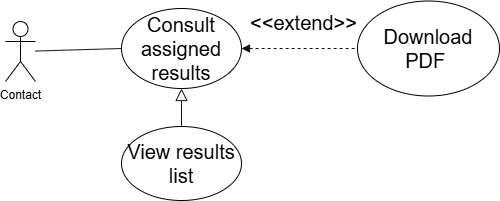

The diagram above was exported from draw.io. Its source (the exported page's mxGraphModel, read from the mxfile embedded in the PNG):
<mxGraphModel dx="1030" dy="567" grid="0" gridSize="10" guides="1" tooltips="1" connect="1" arrows="1" fold="1" page="1" pageScale="1" pageWidth="850" pageHeight="1100" background="light-dark(#FFFFFF,#FFFFFF)" math="0" shadow="0">
  <root>
    <mxCell id="0" />
    <mxCell id="1" parent="0" />
    <mxCell id="c_p1KNT8gCDvdUUoqV0u-5" edge="1" parent="1" source="c_p1KNT8gCDvdUUoqV0u-1" style="edgeStyle=none;shape=connector;rounded=1;orthogonalLoop=1;jettySize=auto;html=1;entryX=0;entryY=0.5;entryDx=0;entryDy=0;strokeColor=light-dark(#FFFFFF,#121212);align=center;verticalAlign=middle;fontFamily=Helvetica;fontSize=20;fontColor=light-dark(#000000,#000000);labelBackgroundColor=default;resizable=0;endArrow=none;endFill=0;dashed=1;startArrow=block;startFill=1;" target="c_p1KNT8gCDvdUUoqV0u-4">
      <mxGeometry relative="1" as="geometry" />
    </mxCell>
    <mxCell id="c_p1KNT8gCDvdUUoqV0u-6" connectable="0" parent="c_p1KNT8gCDvdUUoqV0u-5" style="edgeLabel;html=1;align=center;verticalAlign=middle;resizable=0;points=[];fontFamily=Helvetica;fontSize=20;fontColor=light-dark(#000000,#000000);labelBackgroundColor=none;" value="&amp;lt;&amp;lt;extend&amp;gt;&amp;gt;" vertex="1">
      <mxGeometry relative="1" x="-0.0164" y="2" as="geometry">
        <mxPoint x="4" y="-25" as="offset" />
      </mxGeometry>
    </mxCell>
    <mxCell id="c_p1KNT8gCDvdUUoqV0u-19" edge="1" parent="1" source="c_p1KNT8gCDvdUUoqV0u-1" style="edgeStyle=none;shape=connector;rounded=1;orthogonalLoop=1;jettySize=auto;html=1;entryX=0.5;entryY=0;entryDx=0;entryDy=0;strokeColor=light-dark(#FFFFFF,#121212);align=center;verticalAlign=middle;fontFamily=Helvetica;fontSize=20;fontColor=light-dark(#000000,#000000);labelBackgroundColor=none;resizable=0;endArrow=none;endFill=0;startArrow=block;startFill=0;startSize=10;" target="c_p1KNT8gCDvdUUoqV0u-18">
      <mxGeometry relative="1" as="geometry" />
    </mxCell>
    <mxCell id="c_p1KNT8gCDvdUUoqV0u-1" parent="1" style="ellipse;whiteSpace=wrap;html=1;rounded=1;fillColor=none;strokeColor=light-dark(#000000,#000000);fontColor=light-dark(#000000,#000000);fontSize=20;" value="Consult assigned results" vertex="1">
      <mxGeometry height="80" width="120" x="240" y="107" as="geometry" />
    </mxCell>
    <mxCell id="c_p1KNT8gCDvdUUoqV0u-3" edge="1" parent="1" source="c_p1KNT8gCDvdUUoqV0u-2" style="shape=connector;rounded=1;orthogonalLoop=1;jettySize=auto;html=1;entryX=0;entryY=0.5;entryDx=0;entryDy=0;strokeColor=light-dark(#FFFFFF,#121212);align=center;verticalAlign=middle;fontFamily=Helvetica;fontSize=20;fontColor=light-dark(#000000,#000000);labelBackgroundColor=default;resizable=0;endArrow=none;endFill=0;" target="c_p1KNT8gCDvdUUoqV0u-1">
      <mxGeometry relative="1" as="geometry" />
    </mxCell>
    <mxCell id="c_p1KNT8gCDvdUUoqV0u-2" parent="1" style="shape=umlActor;verticalLabelPosition=bottom;verticalAlign=top;html=1;outlineConnect=0;rounded=1;strokeColor=light-dark(#000000,#000000);align=center;fontFamily=Helvetica;fontSize=12;fontColor=light-dark(#000000,#000000);fillColor=none;" value="Contact" vertex="1">
      <mxGeometry height="60" width="30" x="124" y="120" as="geometry" />
    </mxCell>
    <mxCell id="c_p1KNT8gCDvdUUoqV0u-4" parent="1" style="ellipse;whiteSpace=wrap;html=1;rounded=1;strokeColor=light-dark(#000000,#000000);align=center;verticalAlign=middle;fontFamily=Helvetica;fontSize=20;fontColor=light-dark(#000000,#000000);fillColor=none;" value="Download PDF&amp;nbsp;" vertex="1">
      <mxGeometry height="95" width="142" x="476" y="99.5" as="geometry" />
    </mxCell>
    <mxCell id="c_p1KNT8gCDvdUUoqV0u-18" parent="1" style="ellipse;whiteSpace=wrap;html=1;rounded=1;strokeColor=light-dark(#000000,#000000);align=center;verticalAlign=middle;fontFamily=Helvetica;fontSize=20;fontColor=light-dark(#000000,#000000);fillColor=none;" value="View results list" vertex="1">
      <mxGeometry height="74" width="120" x="240" y="225" as="geometry" />
    </mxCell>
  </root>
</mxGraphModel>